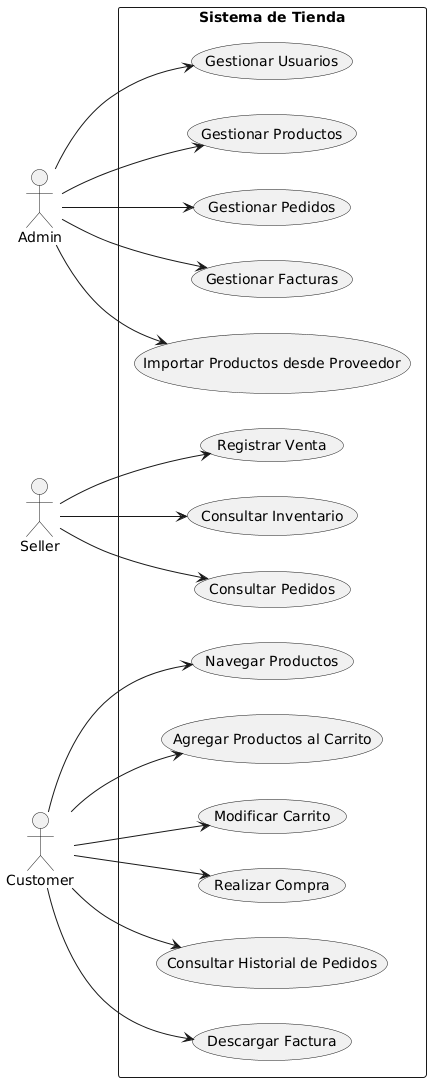

The diagram above was rendered by PlantUML. Its source (embedded in the PNG):
@startuml
left to right direction
actor Admin
actor Seller
actor Customer

rectangle "Sistema de Tienda" {
    Admin --> (Gestionar Usuarios)
    Admin --> (Gestionar Productos)
    Admin --> (Gestionar Pedidos)
    Admin --> (Gestionar Facturas)
    Admin --> (Importar Productos desde Proveedor)

    Seller --> (Registrar Venta)
    Seller --> (Consultar Inventario)
    Seller --> (Consultar Pedidos)

    Customer --> (Navegar Productos)
    Customer --> (Agregar Productos al Carrito)
    Customer --> (Modificar Carrito)
    Customer --> (Realizar Compra)
    Customer --> (Consultar Historial de Pedidos)
    Customer --> (Descargar Factura)
}
@enduml